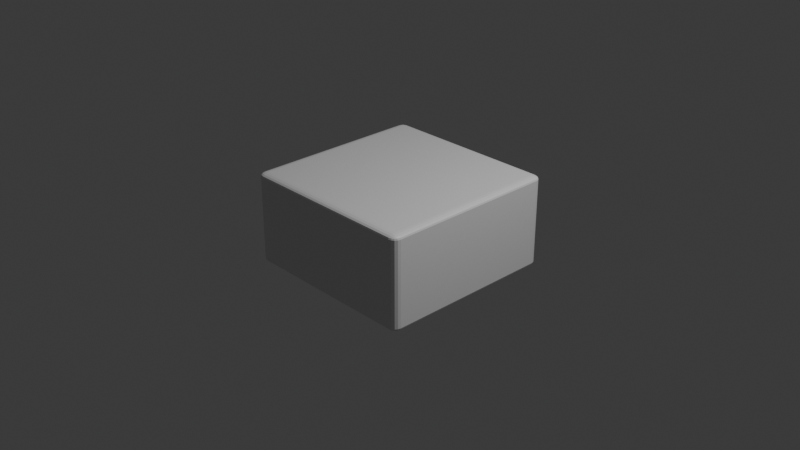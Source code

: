 # Source: Tile_Base.blend  (saved by Blender 4.5.90; exported with 4.5.12 LTS)
import bpy
from mathutils import Matrix  # noqa: F401  (used for matrix-valued properties, if any)

bpy.ops.wm.read_factory_settings(use_empty=True)
scene = bpy.context.scene
scene.name = 'Scene'

# ---- collections
col_collection = bpy.data.collections.new('Collection'); scene.collection.children.link(col_collection)

# ---- materials (node trees are filled in below, after node groups)
mat_material = bpy.data.materials.new('Material')
mat_material.alpha_threshold = 0.0
mat_material.roughness = 0.5
mat_material.line_color = (0.0, 0.0, 0.0, 1.0)

# ---- material node trees
mat_material.use_nodes = True; mat_material.node_tree.nodes.clear()
_N = mat_material.node_tree.nodes; _L = mat_material.node_tree.links
n0 = _N.new('ShaderNodeOutputMaterial'); n0.name = 'Material Output'; n0.location = (200, 100)
n1 = _N.new('ShaderNodeBsdfPrincipled'); n1.name = 'Principled BSDF'; n1.location = (-200, 100)
n1.inputs[3].default_value = 1.45
_L.new(n1.outputs[0], n0.inputs[0])
n0.is_active_output = True

# ---- world
world_world = bpy.data.worlds.new('World'); scene.world = world_world
world_world.use_nodes = True; world_world.node_tree.nodes.clear()
_N = world_world.node_tree.nodes; _L = world_world.node_tree.links
n0 = _N.new('ShaderNodeOutputWorld'); n0.name = 'World Output'; n0.location = (200, 100)
n1 = _N.new('ShaderNodeBackground'); n1.name = 'Background'; n1.location = (-200, 100)
n1.inputs[0].default_value = (0.05088, 0.05088, 0.05088, 1.0)
_L.new(n1.outputs[0], n0.inputs[0])
n0.is_active_output = True
world_world.color = (0.05088, 0.05088, 0.05088)
world_world.sun_shadow_jitter_overblur = 0.0

# ---- cameras
cam_camera = bpy.data.cameras.new('Camera')
cam_camera.clip_end = 100.0
cam_camera.ortho_scale = 7.314

# ---- lights
light_light = bpy.data.lights.new('Light', 'POINT')
light_light.energy = 1000.0
light_light.shadow_soft_size = 0.1

# ---- meshes
me_cube = bpy.data.meshes.new('Cube')
me_cube.from_pydata([(0.92, 1.0, 0.92), (0.92, 0.92, 1.0), (1.0, 0.92, 0.92), (0.92, 0.9939, 0.9506), (0.92, 0.9766, 0.9766), (0.9506, 0.9939, 0.92), (0.9514, 0.9866, 0.9514), (0.9498, 0.9725, 0.9725), (0.9662, 0.9662, 0.9662), (0.9506, 0.92, 0.9939), (0.9766, 0.92, 0.9766), (0.92, 0.9506, 0.9939), (0.9514, 0.9514, 0.9866), (0.9725, 0.9498, 0.9725), (0.9939, 0.9506, 0.92), (0.9766, 0.9766, 0.92), (0.9939, 0.92, 0.9506), (0.9866, 0.9514, 0.9514), (0.9725, 0.9725, 0.9498), (0.92, 0.92, -1.0), (0.92, 1.0, -0.92), (1.0, 0.92, -0.92), (0.92, 0.9506, -0.9939), (0.92, 0.9766, -0.9766), (0.9506, 0.92, -0.9939), (0.9514, 0.9514, -0.9866), (0.9498, 0.9725, -0.9725), (0.9662, 0.9662, -0.9662), (0.9506, 0.9939, -0.92), (0.9766, 0.9766, -0.92), (0.92, 0.9939, -0.9506), (0.9514, 0.9866, -0.9514), (0.9725, 0.9725, -0.9498), (0.9939, 0.92, -0.9506), (0.9766, 0.92, -0.9766), (0.9939, 0.9506, -0.92), (0.9866, 0.9514, -0.9514), (0.9725, 0.9498, -0.9725), (1.0, -0.92, 0.92), (0.92, -0.92, 1.0), (0.92, -1.0, 0.92), (0.9939, -0.92, 0.9506), (0.9766, -0.92, 0.9766), (0.9939, -0.9506, 0.92), (0.9866, -0.9514, 0.9514), (0.9725, -0.9498, 0.9725), (0.9662, -0.9662, 0.9662), (0.92, -0.9506, 0.9939), (0.92, -0.9766, 0.9766), (0.9506, -0.92, 0.9939), (0.9514, -0.9514, 0.9866), (0.9498, -0.9725, 0.9725), (0.9506, -0.9939, 0.92), (0.9766, -0.9766, 0.92), (0.92, -0.9939, 0.9506), (0.9514, -0.9866, 0.9514), (0.9725, -0.9725, 0.9498), (1.0, -0.92, -0.92), (0.92, -1.0, -0.92), (0.92, -0.92, -1.0), (0.9939, -0.9506, -0.92), (0.9766, -0.9766, -0.92), (0.9939, -0.92, -0.9506), (0.9866, -0.9514, -0.9514), (0.9725, -0.9725, -0.9498), (0.9662, -0.9662, -0.9662), (0.92, -0.9939, -0.9506), (0.92, -0.9766, -0.9766), (0.9506, -0.9939, -0.92), (0.9514, -0.9866, -0.9514), (0.9498, -0.9725, -0.9725), (0.9506, -0.92, -0.9939), (0.9766, -0.92, -0.9766), (0.92, -0.9506, -0.9939), (0.9514, -0.9514, -0.9866), (0.9725, -0.9498, -0.9725), (-0.92, 1.0, 0.92), (-1.0, 0.92, 0.92), (-0.92, 0.92, 1.0), (-0.9506, 0.9939, 0.92), (-0.9766, 0.9766, 0.92), (-0.92, 0.9939, 0.9506), (-0.9514, 0.9866, 0.9514), (-0.9725, 0.9725, 0.9498), (-0.9662, 0.9662, 0.9662), (-0.9939, 0.92, 0.9506), (-0.9766, 0.92, 0.9766), (-0.9939, 0.9506, 0.92), (-0.9866, 0.9514, 0.9514), (-0.9725, 0.9498, 0.9725), (-0.92, 0.9506, 0.9939), (-0.92, 0.9766, 0.9766), (-0.9506, 0.92, 0.9939), (-0.9514, 0.9514, 0.9866), (-0.9498, 0.9725, 0.9725), (-1.0, 0.92, -0.92), (-0.92, 1.0, -0.92), (-0.92, 0.92, -1.0), (-0.9939, 0.9506, -0.92), (-0.9766, 0.9766, -0.92), (-0.9939, 0.92, -0.9506), (-0.9866, 0.9514, -0.9514), (-0.9725, 0.9725, -0.9498), (-0.9662, 0.9662, -0.9662), (-0.92, 0.9939, -0.9506), (-0.92, 0.9766, -0.9766), (-0.9506, 0.9939, -0.92), (-0.9514, 0.9866, -0.9514), (-0.9498, 0.9725, -0.9725), (-0.9506, 0.92, -0.9939), (-0.9766, 0.92, -0.9766), (-0.92, 0.9506, -0.9939), (-0.9514, 0.9514, -0.9866), (-0.9725, 0.9498, -0.9725), (-1.0, -0.92, 0.92), (-0.92, -1.0, 0.92), (-0.92, -0.92, 1.0), (-0.9939, -0.9506, 0.92), (-0.9766, -0.9766, 0.92), (-0.9939, -0.92, 0.9506), (-0.9866, -0.9514, 0.9514), (-0.9725, -0.9725, 0.9498), (-0.9662, -0.9662, 0.9662), (-0.92, -0.9939, 0.9506), (-0.92, -0.9766, 0.9766), (-0.9506, -0.9939, 0.92), (-0.9514, -0.9866, 0.9514), (-0.9498, -0.9725, 0.9725), (-0.9506, -0.92, 0.9939), (-0.9766, -0.92, 0.9766), (-0.92, -0.9506, 0.9939), (-0.9514, -0.9514, 0.9866), (-0.9725, -0.9498, 0.9725), (-0.92, -0.92, -1.0), (-0.92, -1.0, -0.92), (-1.0, -0.92, -0.92), (-0.92, -0.9506, -0.9939), (-0.92, -0.9766, -0.9766), (-0.9506, -0.92, -0.9939), (-0.9514, -0.9514, -0.9866), (-0.9498, -0.9725, -0.9725), (-0.9662, -0.9662, -0.9662), (-0.9506, -0.9939, -0.92), (-0.9766, -0.9766, -0.92), (-0.92, -0.9939, -0.9506), (-0.9514, -0.9866, -0.9514), (-0.9725, -0.9725, -0.9498), (-0.9939, -0.92, -0.9506), (-0.9766, -0.92, -0.9766), (-0.9939, -0.9506, -0.92), (-0.9866, -0.9514, -0.9514), (-0.9725, -0.9498, -0.9725)], [], [(0, 3, 6, 5), (3, 4, 7, 6), (5, 6, 18, 15), (6, 7, 8, 18), (1, 9, 12, 11), (9, 10, 13, 12), (11, 12, 7, 4), (12, 13, 8, 7), (2, 14, 17, 16), (14, 15, 18, 17), (16, 17, 13, 10), (17, 18, 8, 13), (19, 22, 25, 24), (22, 23, 26, 25), (24, 25, 37, 34), (25, 26, 27, 37), (20, 28, 31, 30), (28, 29, 32, 31), (30, 31, 26, 23), (31, 32, 27, 26), (21, 33, 36, 35), (33, 34, 37, 36), (35, 36, 32, 29), (36, 37, 27, 32), (38, 41, 44, 43), (41, 42, 45, 44), (43, 44, 56, 53), (44, 45, 46, 56), (39, 47, 50, 49), (47, 48, 51, 50), (49, 50, 45, 42), (50, 51, 46, 45), (40, 52, 55, 54), (52, 53, 56, 55), (54, 55, 51, 48), (55, 56, 46, 51), (57, 60, 63, 62), (60, 61, 64, 63), (62, 63, 75, 72), (63, 64, 65, 75), (58, 66, 69, 68), (66, 67, 70, 69), (68, 69, 64, 61), (69, 70, 65, 64), (59, 71, 74, 73), (71, 72, 75, 74), (73, 74, 70, 67), (74, 75, 65, 70), (76, 79, 82, 81), (79, 80, 83, 82), (81, 82, 94, 91), (82, 83, 84, 94), (77, 85, 88, 87), (85, 86, 89, 88), (87, 88, 83, 80), (88, 89, 84, 83), (78, 90, 93, 92), (90, 91, 94, 93), (92, 93, 89, 86), (93, 94, 84, 89), (95, 98, 101, 100), (98, 99, 102, 101), (100, 101, 113, 110), (101, 102, 103, 113), (96, 104, 107, 106), (104, 105, 108, 107), (106, 107, 102, 99), (107, 108, 103, 102), (97, 109, 112, 111), (109, 110, 113, 112), (111, 112, 108, 105), (112, 113, 103, 108), (114, 117, 120, 119), (117, 118, 121, 120), (119, 120, 132, 129), (120, 121, 122, 132), (115, 123, 126, 125), (123, 124, 127, 126), (125, 126, 121, 118), (126, 127, 122, 121), (116, 128, 131, 130), (128, 129, 132, 131), (130, 131, 127, 124), (131, 132, 122, 127), (133, 136, 139, 138), (136, 137, 140, 139), (138, 139, 151, 148), (139, 140, 141, 151), (134, 142, 145, 144), (142, 143, 146, 145), (144, 145, 140, 137), (145, 146, 141, 140), (135, 147, 150, 149), (147, 148, 151, 150), (149, 150, 146, 143), (150, 151, 141, 146), (97, 133, 138, 109), (109, 138, 148, 110), (110, 148, 147, 100), (100, 147, 135, 95), (19, 97, 111, 22), (22, 111, 105, 23), (23, 105, 104, 30), (30, 104, 96, 20), (2, 21, 35, 14), (14, 35, 29, 15), (15, 29, 28, 5), (5, 28, 20, 0), (134, 115, 125, 142), (142, 125, 118, 143), (143, 118, 117, 149), (149, 117, 114, 135), (40, 58, 68, 52), (52, 68, 61, 53), (53, 61, 60, 43), (43, 60, 57, 38), (76, 96, 106, 79), (79, 106, 99, 80), (80, 99, 98, 87), (87, 98, 95, 77), (39, 116, 130, 47), (47, 130, 124, 48), (48, 124, 123, 54), (54, 123, 115, 40), (1, 39, 49, 9), (9, 49, 42, 10), (10, 42, 41, 16), (16, 41, 38, 2), (133, 59, 73, 136), (136, 73, 67, 137), (137, 67, 66, 144), (144, 66, 58, 134), (116, 78, 92, 128), (128, 92, 86, 129), (129, 86, 85, 119), (119, 85, 77, 114), (78, 1, 11, 90), (90, 11, 4, 91), (91, 4, 3, 81), (81, 3, 0, 76), (59, 19, 24, 71), (71, 24, 34, 72), (72, 34, 33, 62), (62, 33, 21, 57), (96, 76, 0, 20), (21, 2, 38, 57), (1, 78, 116, 39), (97, 19, 59, 133), (58, 40, 115, 134), (135, 114, 77, 95)])
_uv = me_cube.uv_layers.new(name='UVMap')
_uv.uv.foreach_set('vector', [0.615, 0.49, 0.6188, 0.49, 0.6189, 0.4939, 0.615, 0.4938, 0.6188, 0.49, 0.63, 0.495, 0.6281, 0.4969, 0.6189, 0.4939, 0.615, 0.4938, 0.6189, 0.4939, 0.6187, 0.5, 0.615, 0.5, 0.6189, 0.4939, 0.6281, 0.4969, 0.6236, 0.5, 0.6187, 0.5, 0.635, 0.51, 0.6312, 0.51, 0.6311, 0.5061, 0.635, 0.5062, 0.6312, 0.51, 0.625, 0.51, 0.625, 0.5063, 0.6311, 0.5061, 0.635, 0.5062, 0.6311, 0.5061, 0.6281, 0.4969, 0.63, 0.495, 0.6311, 0.5061, 0.625, 0.5063, 0.6236, 0.5, 0.6281, 0.4969, 0.615, 0.51, 0.615, 0.5062, 0.6189, 0.5061, 0.6188, 0.51, 0.615, 0.5062, 0.615, 0.5, 0.6187, 0.5, 0.6189, 0.5061, 0.6188, 0.51, 0.6189, 0.5061, 0.625, 0.5063, 0.625, 0.51, 0.6189, 0.5061, 0.6187, 0.5, 0.6236, 0.5, 0.625, 0.5063, 0.365, 0.51, 0.365, 0.5062, 0.3689, 0.5061, 0.3688, 0.51, 0.365, 0.5062, 0.37, 0.495, 0.3719, 0.4969, 0.3689, 0.5061, 0.3688, 0.51, 0.3689, 0.5061, 0.375, 0.5063, 0.375, 0.51, 0.3689, 0.5061, 0.3719, 0.4969, 0.375, 0.5014, 0.375, 0.5063, 0.385, 0.49, 0.385, 0.4938, 0.3811, 0.4939, 0.3812, 0.49, 0.385, 0.4938, 0.385, 0.5, 0.3813, 0.5, 0.3811, 0.4939, 0.3812, 0.49, 0.3811, 0.4939, 0.3719, 0.4969, 0.37, 0.495, 0.3811, 0.4939, 0.3813, 0.5, 0.375, 0.5014, 0.3719, 0.4969, 0.385, 0.51, 0.3812, 0.51, 0.3811, 0.5061, 0.385, 0.5062, 0.3812, 0.51, 0.375, 0.51, 0.375, 0.5063, 0.3811, 0.5061, 0.385, 0.5062, 0.3811, 0.5061, 0.3813, 0.5, 0.385, 0.5, 0.3811, 0.5061, 0.375, 0.5063, 0.375, 0.5014, 0.3813, 0.5, 0.615, 0.74, 0.6188, 0.74, 0.6189, 0.7439, 0.615, 0.7438, 0.6188, 0.74, 0.625, 0.74, 0.625, 0.7437, 0.6189, 0.7439, 0.615, 0.7438, 0.6189, 0.7439, 0.6187, 0.75, 0.615, 0.75, 0.6189, 0.7439, 0.625, 0.7437, 0.625, 0.7486, 0.6187, 0.75, 0.635, 0.74, 0.635, 0.7438, 0.6311, 0.7439, 0.6312, 0.74, 0.635, 0.7438, 0.63, 0.755, 0.6281, 0.7531, 0.6311, 0.7439, 0.6312, 0.74, 0.6311, 0.7439, 0.625, 0.7437, 0.625, 0.74, 0.6311, 0.7439, 0.6281, 0.7531, 0.625, 0.7486, 0.625, 0.7437, 0.615, 0.76, 0.615, 0.7562, 0.6189, 0.7561, 0.6188, 0.76, 0.615, 0.7562, 0.615, 0.75, 0.6187, 0.75, 0.6189, 0.7561, 0.6188, 0.76, 0.6189, 0.7561, 0.6281, 0.7531, 0.63, 0.755, 0.6189, 0.7561, 0.6187, 0.75, 0.625, 0.7486, 0.6281, 0.7531, 0.385, 0.74, 0.385, 0.7438, 0.3811, 0.7439, 0.3812, 0.74, 0.385, 0.7438, 0.385, 0.75, 0.3813, 0.75, 0.3811, 0.7439, 0.3812, 0.74, 0.3811, 0.7439, 0.375, 0.7437, 0.375, 0.74, 0.3811, 0.7439, 0.3813, 0.75, 0.3764, 0.75, 0.375, 0.7437, 0.385, 0.76, 0.3812, 0.76, 0.3811, 0.7561, 0.385, 0.7562, 0.3812, 0.76, 0.37, 0.755, 0.3719, 0.7531, 0.3811, 0.7561, 0.385, 0.7562, 0.3811, 0.7561, 0.3813, 0.75, 0.385, 0.75, 0.3811, 0.7561, 0.3719, 0.7531, 0.3764, 0.75, 0.3813, 0.75, 0.365, 0.74, 0.3688, 0.74, 0.3689, 0.7439, 0.365, 0.7438, 0.3688, 0.74, 0.375, 0.74, 0.375, 0.7437, 0.3689, 0.7439, 0.365, 0.7438, 0.3689, 0.7439, 0.3719, 0.7531, 0.37, 0.755, 0.3689, 0.7439, 0.375, 0.7437, 0.3764, 0.75, 0.3719, 0.7531, 0.615, 0.26, 0.615, 0.2562, 0.6189, 0.2561, 0.6188, 0.26, 0.615, 0.2562, 0.615, 0.25, 0.6187, 0.25, 0.6189, 0.2561, 0.6188, 0.26, 0.6189, 0.2561, 0.625, 0.2563, 0.625, 0.26, 0.6189, 0.2561, 0.6187, 0.25, 0.6229, 0.2479, 0.625, 0.2563, 0.615, 0.24, 0.6188, 0.24, 0.6189, 0.2439, 0.615, 0.2438, 0.6188, 0.24, 0.625, 0.24, 0.625, 0.2437, 0.6189, 0.2439, 0.615, 0.2438, 0.6189, 0.2439, 0.6187, 0.25, 0.615, 0.25, 0.6189, 0.2439, 0.625, 0.2437, 0.6229, 0.2479, 0.6187, 0.25, 0.865, 0.51, 0.865, 0.5062, 0.8689, 0.5061, 0.8688, 0.51, 0.865, 0.5062, 0.865, 0.5, 0.8687, 0.5, 0.8689, 0.5061, 0.8688, 0.51, 0.8689, 0.5061, 0.875, 0.5063, 0.875, 0.51, 0.8689, 0.5061, 0.8687, 0.5, 0.8708, 0.5, 0.875, 0.5063, 0.385, 0.24, 0.385, 0.2438, 0.3811, 0.2439, 0.3812, 0.24, 0.385, 0.2438, 0.385, 0.25, 0.3813, 0.25, 0.3811, 0.2439, 0.3812, 0.24, 0.3811, 0.2439, 0.375, 0.2437, 0.375, 0.24, 0.3811, 0.2439, 0.3813, 0.25, 0.3771, 0.2521, 0.375, 0.2437, 0.385, 0.26, 0.3812, 0.26, 0.3811, 0.2561, 0.385, 0.2562, 0.3812, 0.26, 0.375, 0.26, 0.375, 0.2563, 0.3811, 0.2561, 0.385, 0.2562, 0.3811, 0.2561, 0.3813, 0.25, 0.385, 0.25, 0.3811, 0.2561, 0.375, 0.2563, 0.3771, 0.2521, 0.3813, 0.25, 0.135, 0.51, 0.1312, 0.51, 0.1311, 0.5061, 0.135, 0.5062, 0.1312, 0.51, 0.125, 0.51, 0.125, 0.5063, 0.1311, 0.5061, 0.135, 0.5062, 0.1311, 0.5061, 0.1313, 0.5, 0.135, 0.5, 0.1311, 0.5061, 0.125, 0.5063, 0.125, 0.5042, 0.1313, 0.5, 0.615, 0.01, 0.615, 0.006173, 0.6189, 0.006077, 0.6188, 0.01, 0.615, 0.006173, 0.615, 0.0, 0.6187, 0.0, 0.6189, 0.006077, 0.6188, 0.01, 0.6189, 0.006077, 0.625, 0.006276, 0.625, 0.01, 0.6189, 0.006077, 0.6187, 0.0, 0.6208, 0.0, 0.625, 0.006276, 0.615, 0.99, 0.6188, 0.99, 0.6189, 0.9939, 0.615, 0.9938, 0.6188, 0.99, 0.625, 0.99, 0.625, 0.9937, 0.6189, 0.9939, 0.615, 0.9938, 0.6189, 0.9939, 0.6187, 1.0, 0.615, 1.0, 0.6189, 0.9939, 0.625, 0.9937, 0.625, 0.9958, 0.6187, 1.0, 0.865, 0.74, 0.8688, 0.74, 0.8689, 0.7439, 0.865, 0.7438, 0.8688, 0.74, 0.875, 0.74, 0.875, 0.7437, 0.8689, 0.7439, 0.865, 0.7438, 0.8689, 0.7439, 0.8687, 0.75, 0.865, 0.75, 0.8689, 0.7439, 0.875, 0.7437, 0.875, 0.7458, 0.8687, 0.75, 0.135, 0.74, 0.135, 0.7438, 0.1311, 0.7439, 0.1312, 0.74, 0.135, 0.7438, 0.135, 0.75, 0.1313, 0.75, 0.1311, 0.7439, 0.1312, 0.74, 0.1311, 0.7439, 0.125, 0.7437, 0.125, 0.74, 0.1311, 0.7439, 0.1313, 0.75, 0.1292, 0.75, 0.125, 0.7437, 0.385, 0.99, 0.385, 0.9938, 0.3811, 0.9939, 0.3812, 0.99, 0.385, 0.9938, 0.385, 1.0, 0.3813, 1.0, 0.3811, 0.9939, 0.3812, 0.99, 0.3811, 0.9939, 0.375, 0.9937, 0.375, 0.99, 0.3811, 0.9939, 0.3813, 1.0, 0.3792, 1.0, 0.375, 0.9937, 0.385, 0.01, 0.3812, 0.01, 0.3811, 0.006077, 0.385, 0.006173, 0.3812, 0.01, 0.375, 0.01, 0.375, 0.006276, 0.3811, 0.006077, 0.385, 0.006173, 0.3811, 0.006077, 0.3813, 0.0, 0.385, 0.0, 0.3811, 0.006077, 0.375, 0.006276, 0.375, 0.004226, 0.3813, 0.0, 0.135, 0.51, 0.135, 0.74, 0.1312, 0.74, 0.1312, 0.51, 0.1312, 0.51, 0.1312, 0.74, 0.125, 0.74, 0.125, 0.51, 0.375, 0.24, 0.375, 0.01, 0.3812, 0.01, 0.3812, 0.24, 0.3812, 0.24, 0.3812, 0.01, 0.385, 0.01, 0.385, 0.24, 0.365, 0.51, 0.135, 0.51, 0.135, 0.5062, 0.365, 0.5062, 0.365, 0.5062, 0.135, 0.5062, 0.135, 0.5, 0.37, 0.495, 0.37, 0.495, 0.375, 0.26, 0.3812, 0.26, 0.3812, 0.49, 0.3812, 0.49, 0.3812, 0.26, 0.385, 0.26, 0.385, 0.49, 0.615, 0.51, 0.385, 0.51, 0.385, 0.5062, 0.615, 0.5062, 0.615, 0.5062, 0.385, 0.5062, 0.385, 0.5, 0.615, 0.5, 0.615, 0.5, 0.385, 0.5, 0.385, 0.4938, 0.615, 0.4938, 0.615, 0.4938, 0.385, 0.4938, 0.385, 0.49, 0.615, 0.49, 0.385, 0.99, 0.615, 0.99, 0.615, 0.9938, 0.385, 0.9938, 0.385, 0.9938, 0.615, 0.9938, 0.615, 1.0, 0.385, 1.0, 0.385, 0.0, 0.615, 0.0, 0.615, 0.006173, 0.385, 0.006173, 0.385, 0.006173, 0.615, 0.006173, 0.615, 0.01, 0.385, 0.01, 0.615, 0.76, 0.385, 0.76, 0.385, 0.7562, 0.615, 0.7562, 0.615, 0.7562, 0.385, 0.7562, 0.385, 0.75, 0.615, 0.75, 0.615, 0.75, 0.385, 0.75, 0.385, 0.7438, 0.615, 0.7438, 0.615, 0.7438, 0.385, 0.7438, 0.385, 0.74, 0.615, 0.74, 0.615, 0.26, 0.385, 0.26, 0.385, 0.2562, 0.615, 0.2562, 0.615, 0.2562, 0.385, 0.2562, 0.385, 0.25, 0.615, 0.25, 0.615, 0.25, 0.385, 0.25, 0.385, 0.2438, 0.615, 0.2438, 0.615, 0.2438, 0.385, 0.2438, 0.385, 0.24, 0.615, 0.24, 0.635, 0.74, 0.865, 0.74, 0.865, 0.7438, 0.635, 0.7438, 0.635, 0.7438, 0.865, 0.7438, 0.865, 0.75, 0.63, 0.755, 0.63, 0.755, 0.625, 0.99, 0.6188, 0.99, 0.6188, 0.76, 0.6188, 0.76, 0.6188, 0.99, 0.615, 0.99, 0.615, 0.76, 0.635, 0.51, 0.635, 0.74, 0.6312, 0.74, 0.6312, 0.51, 0.6312, 0.51, 0.6312, 0.74, 0.625, 0.74, 0.625, 0.51, 0.625, 0.51, 0.625, 0.74, 0.6188, 0.74, 0.6188, 0.51, 0.6188, 0.51, 0.6188, 0.74, 0.615, 0.74, 0.615, 0.51, 0.135, 0.74, 0.365, 0.74, 0.365, 0.7438, 0.135, 0.7438, 0.135, 0.7438, 0.365, 0.7438, 0.37, 0.755, 0.135, 0.75, 0.375, 0.99, 0.37, 0.755, 0.3812, 0.76, 0.3812, 0.99, 0.3812, 0.99, 0.3812, 0.76, 0.385, 0.76, 0.385, 0.99, 0.865, 0.74, 0.865, 0.51, 0.8688, 0.51, 0.8688, 0.74, 0.8688, 0.74, 0.8688, 0.51, 0.875, 0.51, 0.875, 0.74, 0.625, 0.01, 0.625, 0.24, 0.6188, 0.24, 0.6188, 0.01, 0.6188, 0.01, 0.6188, 0.24, 0.615, 0.24, 0.615, 0.01, 0.865, 0.51, 0.635, 0.51, 0.635, 0.5062, 0.865, 0.5062, 0.865, 0.5062, 0.635, 0.5062, 0.63, 0.495, 0.865, 0.5, 0.625, 0.26, 0.63, 0.495, 0.6188, 0.49, 0.6188, 0.26, 0.6188, 0.26, 0.6188, 0.49, 0.615, 0.49, 0.615, 0.26, 0.365, 0.74, 0.365, 0.51, 0.3688, 0.51, 0.3688, 0.74, 0.3688, 0.74, 0.3688, 0.51, 0.375, 0.51, 0.375, 0.74, 0.375, 0.74, 0.375, 0.51, 0.3812, 0.51, 0.3812, 0.74, 0.3812, 0.74, 0.3812, 0.51, 0.385, 0.51, 0.385, 0.74, 0.385, 0.26, 0.615, 0.26, 0.615, 0.49, 0.385, 0.49, 0.385, 0.51, 0.615, 0.51, 0.615, 0.74, 0.385, 0.74, 0.635, 0.51, 0.865, 0.51, 0.865, 0.74, 0.635, 0.74, 0.135, 0.51, 0.365, 0.51, 0.365, 0.74, 0.135, 0.74, 0.385, 0.76, 0.615, 0.76, 0.615, 0.99, 0.385, 0.99, 0.385, 0.01, 0.615, 0.01, 0.615, 0.24, 0.385, 0.24])
me_cube.materials.append(mat_material)
me_cube.use_mirror_vertex_groups = False
me_cube.update()

# ---- objects
ob_cube = bpy.data.objects.new('Cube', me_cube)
ob_light = bpy.data.objects.new('Light', light_light)
ob_camera = bpy.data.objects.new('Camera', cam_camera)

# ---- transforms, parenting, visibility, modifiers, constraints
ob_cube.location = (0.0, 0.0, 0.0)
ob_cube.scale = (1.0, 1.0, 0.5)
ob_cube.lock_rotations_4d = False
ob_cube.empty_display_type = 'ARROWS'
ob_cube.lineart.crease_threshold = 0.0
ob_light.location = (4.076, 1.005, 5.904)
ob_light.rotation_euler = (0.6503, 0.05522, 1.866)
ob_light.lock_rotations_4d = False
ob_light.empty_display_type = 'ARROWS'
ob_light.color = (0.0, 0.0, 0.0, 0.0)
ob_light.lineart.crease_threshold = 0.0
ob_camera.location = (7.359, -6.926, 4.958)
ob_camera.rotation_euler = (1.109, 0.0, 0.8149)
ob_camera.lock_rotations_4d = False
ob_camera.empty_display_type = 'ARROWS'
ob_camera.color = (0.0, 0.0, 0.0, 0.0)
ob_camera.display_type = 'WIRE'
ob_camera.lineart.crease_threshold = 0.0

# ---- collection membership
col_collection.objects.link(ob_cube)
col_collection.objects.link(ob_light)
col_collection.objects.link(ob_camera)

# ---- scene / render settings (as saved in the file)
scene.camera = ob_camera
scene.frame_start = 1; scene.frame_end = 250; scene.frame_set(1)
scene.render.engine = 'BLENDER_EEVEE_NEXT'
bpy.context.view_layer.update()
